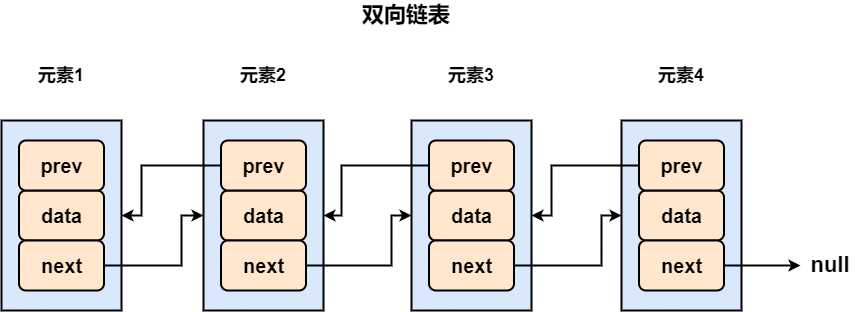

The diagram above was exported from draw.io. Its source (the exported page's mxGraphModel, read from the mxfile embedded in the PNG):
<mxGraphModel dx="1093" dy="675" grid="1" gridSize="10" guides="1" tooltips="1" connect="1" arrows="1" fold="1" page="1" pageScale="1" pageWidth="827" pageHeight="1169" math="0" shadow="0">
  <root>
    <mxCell id="0" />
    <mxCell id="1" parent="0" />
    <mxCell id="NaHojWF30Gx82Woydp2S-23" value="双向链表" style="text;html=1;strokeColor=none;fillColor=none;align=center;verticalAlign=middle;whiteSpace=wrap;rounded=0;fontSize=22;fontStyle=1" parent="1" vertex="1">
      <mxGeometry x="570" y="30" width="110" height="30" as="geometry" />
    </mxCell>
    <mxCell id="NaHojWF30Gx82Woydp2S-24" value="元素1" style="text;html=1;strokeColor=none;fillColor=none;align=center;verticalAlign=middle;whiteSpace=wrap;rounded=0;fontSize=18;fontStyle=1" parent="1" vertex="1">
      <mxGeometry x="250" y="90" width="60" height="30" as="geometry" />
    </mxCell>
    <mxCell id="NaHojWF30Gx82Woydp2S-25" value="元素2" style="text;html=1;strokeColor=none;fillColor=none;align=center;verticalAlign=middle;whiteSpace=wrap;rounded=0;fontSize=18;fontStyle=1" parent="1" vertex="1">
      <mxGeometry x="452" y="90" width="60" height="30" as="geometry" />
    </mxCell>
    <mxCell id="NaHojWF30Gx82Woydp2S-26" value="元素3" style="text;html=1;strokeColor=none;fillColor=none;align=center;verticalAlign=middle;whiteSpace=wrap;rounded=0;fontSize=18;fontStyle=1" parent="1" vertex="1">
      <mxGeometry x="660" y="90" width="60" height="30" as="geometry" />
    </mxCell>
    <mxCell id="NaHojWF30Gx82Woydp2S-27" value="元素4" style="text;html=1;strokeColor=none;fillColor=none;align=center;verticalAlign=middle;whiteSpace=wrap;rounded=0;fontSize=18;fontStyle=1" parent="1" vertex="1">
      <mxGeometry x="870" y="90" width="60" height="30" as="geometry" />
    </mxCell>
    <mxCell id="Gg4CjkE42IxrhK1bgLZ2-9" value="" style="group" vertex="1" connectable="0" parent="1">
      <mxGeometry x="220" y="150" width="120" height="190" as="geometry" />
    </mxCell>
    <mxCell id="Gg4CjkE42IxrhK1bgLZ2-8" value="" style="rounded=0;whiteSpace=wrap;html=1;strokeWidth=2;fillColor=#dae8fc;strokeColor=#000000;" vertex="1" parent="Gg4CjkE42IxrhK1bgLZ2-9">
      <mxGeometry width="120" height="190" as="geometry" />
    </mxCell>
    <mxCell id="Gg4CjkE42IxrhK1bgLZ2-5" value="&lt;b style=&quot;font-size: 20px;&quot;&gt;data&lt;/b&gt;" style="rounded=1;whiteSpace=wrap;html=1;fontSize=20;strokeWidth=2;fillColor=#ffe6cc;strokeColor=#000000;arcSize=14;verticalAlign=middle;" vertex="1" parent="Gg4CjkE42IxrhK1bgLZ2-9">
      <mxGeometry x="17.5" y="70" width="85" height="50" as="geometry" />
    </mxCell>
    <mxCell id="Gg4CjkE42IxrhK1bgLZ2-6" value="&lt;b style=&quot;font-size: 20px&quot;&gt;next&lt;/b&gt;" style="rounded=1;whiteSpace=wrap;html=1;fontSize=20;strokeWidth=2;fillColor=#ffe6cc;strokeColor=#000000;arcSize=14;verticalAlign=middle;" vertex="1" parent="Gg4CjkE42IxrhK1bgLZ2-9">
      <mxGeometry x="17.5" y="120" width="85" height="50" as="geometry" />
    </mxCell>
    <mxCell id="Gg4CjkE42IxrhK1bgLZ2-7" value="&lt;b style=&quot;font-size: 20px&quot;&gt;prev&lt;/b&gt;" style="rounded=1;whiteSpace=wrap;html=1;fontSize=20;strokeWidth=2;fillColor=#ffe6cc;strokeColor=#000000;arcSize=14;verticalAlign=middle;" vertex="1" parent="Gg4CjkE42IxrhK1bgLZ2-9">
      <mxGeometry x="17.5" y="20" width="85" height="50" as="geometry" />
    </mxCell>
    <mxCell id="Gg4CjkE42IxrhK1bgLZ2-10" value="" style="group" vertex="1" connectable="0" parent="1">
      <mxGeometry x="422" y="150" width="120" height="190" as="geometry" />
    </mxCell>
    <mxCell id="Gg4CjkE42IxrhK1bgLZ2-11" value="" style="rounded=0;whiteSpace=wrap;html=1;strokeWidth=2;fillColor=#dae8fc;strokeColor=#000000;" vertex="1" parent="Gg4CjkE42IxrhK1bgLZ2-10">
      <mxGeometry width="120" height="190" as="geometry" />
    </mxCell>
    <mxCell id="Gg4CjkE42IxrhK1bgLZ2-12" value="&lt;b style=&quot;font-size: 20px;&quot;&gt;data&lt;/b&gt;" style="rounded=1;whiteSpace=wrap;html=1;fontSize=20;strokeWidth=2;fillColor=#ffe6cc;strokeColor=#000000;arcSize=14;verticalAlign=middle;" vertex="1" parent="Gg4CjkE42IxrhK1bgLZ2-10">
      <mxGeometry x="17.5" y="70" width="85" height="50" as="geometry" />
    </mxCell>
    <mxCell id="Gg4CjkE42IxrhK1bgLZ2-13" value="&lt;b style=&quot;font-size: 20px&quot;&gt;next&lt;/b&gt;" style="rounded=1;whiteSpace=wrap;html=1;fontSize=20;strokeWidth=2;fillColor=#ffe6cc;strokeColor=#000000;arcSize=14;verticalAlign=middle;" vertex="1" parent="Gg4CjkE42IxrhK1bgLZ2-10">
      <mxGeometry x="17.5" y="120" width="85" height="50" as="geometry" />
    </mxCell>
    <mxCell id="Gg4CjkE42IxrhK1bgLZ2-14" value="&lt;b style=&quot;font-size: 20px&quot;&gt;prev&lt;/b&gt;" style="rounded=1;whiteSpace=wrap;html=1;fontSize=20;strokeWidth=2;fillColor=#ffe6cc;strokeColor=#000000;arcSize=14;verticalAlign=middle;" vertex="1" parent="Gg4CjkE42IxrhK1bgLZ2-10">
      <mxGeometry x="17.5" y="20" width="85" height="50" as="geometry" />
    </mxCell>
    <mxCell id="Gg4CjkE42IxrhK1bgLZ2-16" value="" style="group" vertex="1" connectable="0" parent="1">
      <mxGeometry x="630" y="150" width="120" height="190" as="geometry" />
    </mxCell>
    <mxCell id="Gg4CjkE42IxrhK1bgLZ2-17" value="" style="rounded=0;whiteSpace=wrap;html=1;strokeWidth=2;fillColor=#dae8fc;strokeColor=#000000;" vertex="1" parent="Gg4CjkE42IxrhK1bgLZ2-16">
      <mxGeometry width="120" height="190" as="geometry" />
    </mxCell>
    <mxCell id="Gg4CjkE42IxrhK1bgLZ2-18" value="&lt;b style=&quot;font-size: 20px;&quot;&gt;data&lt;/b&gt;" style="rounded=1;whiteSpace=wrap;html=1;fontSize=20;strokeWidth=2;fillColor=#ffe6cc;strokeColor=#000000;arcSize=14;verticalAlign=middle;" vertex="1" parent="Gg4CjkE42IxrhK1bgLZ2-16">
      <mxGeometry x="17.5" y="70" width="85" height="50" as="geometry" />
    </mxCell>
    <mxCell id="Gg4CjkE42IxrhK1bgLZ2-19" value="&lt;b style=&quot;font-size: 20px&quot;&gt;next&lt;/b&gt;" style="rounded=1;whiteSpace=wrap;html=1;fontSize=20;strokeWidth=2;fillColor=#ffe6cc;strokeColor=#000000;arcSize=14;verticalAlign=middle;" vertex="1" parent="Gg4CjkE42IxrhK1bgLZ2-16">
      <mxGeometry x="17.5" y="120" width="85" height="50" as="geometry" />
    </mxCell>
    <mxCell id="Gg4CjkE42IxrhK1bgLZ2-20" value="&lt;b style=&quot;font-size: 20px&quot;&gt;prev&lt;/b&gt;" style="rounded=1;whiteSpace=wrap;html=1;fontSize=20;strokeWidth=2;fillColor=#ffe6cc;strokeColor=#000000;arcSize=14;verticalAlign=middle;" vertex="1" parent="Gg4CjkE42IxrhK1bgLZ2-16">
      <mxGeometry x="17.5" y="20" width="85" height="50" as="geometry" />
    </mxCell>
    <mxCell id="Gg4CjkE42IxrhK1bgLZ2-21" value="" style="group" vertex="1" connectable="0" parent="1">
      <mxGeometry x="840" y="150" width="120" height="190" as="geometry" />
    </mxCell>
    <mxCell id="Gg4CjkE42IxrhK1bgLZ2-22" value="" style="rounded=0;whiteSpace=wrap;html=1;strokeWidth=2;fillColor=#dae8fc;strokeColor=#000000;" vertex="1" parent="Gg4CjkE42IxrhK1bgLZ2-21">
      <mxGeometry width="120" height="190" as="geometry" />
    </mxCell>
    <mxCell id="Gg4CjkE42IxrhK1bgLZ2-23" value="&lt;b style=&quot;font-size: 20px;&quot;&gt;data&lt;/b&gt;" style="rounded=1;whiteSpace=wrap;html=1;fontSize=20;strokeWidth=2;fillColor=#ffe6cc;strokeColor=#000000;arcSize=14;verticalAlign=middle;" vertex="1" parent="Gg4CjkE42IxrhK1bgLZ2-21">
      <mxGeometry x="17.5" y="70" width="85" height="50" as="geometry" />
    </mxCell>
    <mxCell id="Gg4CjkE42IxrhK1bgLZ2-24" value="&lt;b style=&quot;font-size: 20px&quot;&gt;next&lt;/b&gt;" style="rounded=1;whiteSpace=wrap;html=1;fontSize=20;strokeWidth=2;fillColor=#ffe6cc;strokeColor=#000000;arcSize=14;verticalAlign=middle;" vertex="1" parent="Gg4CjkE42IxrhK1bgLZ2-21">
      <mxGeometry x="17.5" y="120" width="85" height="50" as="geometry" />
    </mxCell>
    <mxCell id="Gg4CjkE42IxrhK1bgLZ2-25" value="&lt;b style=&quot;font-size: 20px&quot;&gt;prev&lt;/b&gt;" style="rounded=1;whiteSpace=wrap;html=1;fontSize=20;strokeWidth=2;fillColor=#ffe6cc;strokeColor=#000000;arcSize=14;verticalAlign=middle;" vertex="1" parent="Gg4CjkE42IxrhK1bgLZ2-21">
      <mxGeometry x="17.5" y="20" width="85" height="50" as="geometry" />
    </mxCell>
    <mxCell id="Gg4CjkE42IxrhK1bgLZ2-26" style="edgeStyle=orthogonalEdgeStyle;rounded=0;orthogonalLoop=1;jettySize=auto;html=1;exitX=1;exitY=0.5;exitDx=0;exitDy=0;entryX=0;entryY=0.5;entryDx=0;entryDy=0;strokeWidth=2;" edge="1" parent="1" source="Gg4CjkE42IxrhK1bgLZ2-6" target="Gg4CjkE42IxrhK1bgLZ2-11">
      <mxGeometry relative="1" as="geometry">
        <Array as="points">
          <mxPoint x="400" y="295" />
          <mxPoint x="400" y="245" />
        </Array>
      </mxGeometry>
    </mxCell>
    <mxCell id="Gg4CjkE42IxrhK1bgLZ2-27" style="edgeStyle=orthogonalEdgeStyle;rounded=0;orthogonalLoop=1;jettySize=auto;html=1;exitX=1;exitY=0.5;exitDx=0;exitDy=0;entryX=0;entryY=0.5;entryDx=0;entryDy=0;strokeWidth=2;" edge="1" parent="1" source="Gg4CjkE42IxrhK1bgLZ2-13" target="Gg4CjkE42IxrhK1bgLZ2-17">
      <mxGeometry relative="1" as="geometry">
        <Array as="points">
          <mxPoint x="610" y="295" />
          <mxPoint x="610" y="245" />
        </Array>
      </mxGeometry>
    </mxCell>
    <mxCell id="Gg4CjkE42IxrhK1bgLZ2-28" style="edgeStyle=orthogonalEdgeStyle;rounded=0;orthogonalLoop=1;jettySize=auto;html=1;exitX=1;exitY=0.5;exitDx=0;exitDy=0;entryX=0;entryY=0.5;entryDx=0;entryDy=0;strokeWidth=2;" edge="1" parent="1" source="Gg4CjkE42IxrhK1bgLZ2-19" target="Gg4CjkE42IxrhK1bgLZ2-22">
      <mxGeometry relative="1" as="geometry">
        <Array as="points">
          <mxPoint x="820" y="295" />
          <mxPoint x="820" y="245" />
        </Array>
      </mxGeometry>
    </mxCell>
    <mxCell id="Gg4CjkE42IxrhK1bgLZ2-29" style="edgeStyle=orthogonalEdgeStyle;rounded=0;orthogonalLoop=1;jettySize=auto;html=1;exitX=0;exitY=0.5;exitDx=0;exitDy=0;entryX=1;entryY=0.5;entryDx=0;entryDy=0;strokeWidth=2;" edge="1" parent="1" source="Gg4CjkE42IxrhK1bgLZ2-14" target="Gg4CjkE42IxrhK1bgLZ2-8">
      <mxGeometry relative="1" as="geometry">
        <Array as="points">
          <mxPoint x="360" y="195" />
          <mxPoint x="360" y="245" />
        </Array>
      </mxGeometry>
    </mxCell>
    <mxCell id="Gg4CjkE42IxrhK1bgLZ2-30" style="edgeStyle=orthogonalEdgeStyle;rounded=0;orthogonalLoop=1;jettySize=auto;html=1;exitX=0;exitY=0.5;exitDx=0;exitDy=0;entryX=1;entryY=0.5;entryDx=0;entryDy=0;strokeWidth=2;" edge="1" parent="1" source="Gg4CjkE42IxrhK1bgLZ2-20" target="Gg4CjkE42IxrhK1bgLZ2-11">
      <mxGeometry relative="1" as="geometry">
        <Array as="points">
          <mxPoint x="560" y="195" />
          <mxPoint x="560" y="245" />
        </Array>
      </mxGeometry>
    </mxCell>
    <mxCell id="Gg4CjkE42IxrhK1bgLZ2-31" style="edgeStyle=orthogonalEdgeStyle;rounded=0;orthogonalLoop=1;jettySize=auto;html=1;exitX=0;exitY=0.5;exitDx=0;exitDy=0;entryX=1;entryY=0.5;entryDx=0;entryDy=0;strokeWidth=2;" edge="1" parent="1" source="Gg4CjkE42IxrhK1bgLZ2-25" target="Gg4CjkE42IxrhK1bgLZ2-17">
      <mxGeometry relative="1" as="geometry">
        <Array as="points">
          <mxPoint x="770" y="195" />
          <mxPoint x="770" y="245" />
        </Array>
      </mxGeometry>
    </mxCell>
    <mxCell id="Gg4CjkE42IxrhK1bgLZ2-32" value="null" style="text;html=1;strokeColor=none;fillColor=none;align=center;verticalAlign=middle;whiteSpace=wrap;rounded=0;fontSize=22;fontStyle=1" vertex="1" parent="1">
      <mxGeometry x="1019" y="280" width="60" height="30" as="geometry" />
    </mxCell>
    <mxCell id="Gg4CjkE42IxrhK1bgLZ2-33" style="edgeStyle=orthogonalEdgeStyle;rounded=0;orthogonalLoop=1;jettySize=auto;html=1;exitX=1;exitY=0.5;exitDx=0;exitDy=0;entryX=0;entryY=0.5;entryDx=0;entryDy=0;fontSize=22;strokeWidth=2;" edge="1" parent="1" source="Gg4CjkE42IxrhK1bgLZ2-24" target="Gg4CjkE42IxrhK1bgLZ2-32">
      <mxGeometry relative="1" as="geometry" />
    </mxCell>
  </root>
</mxGraphModel>